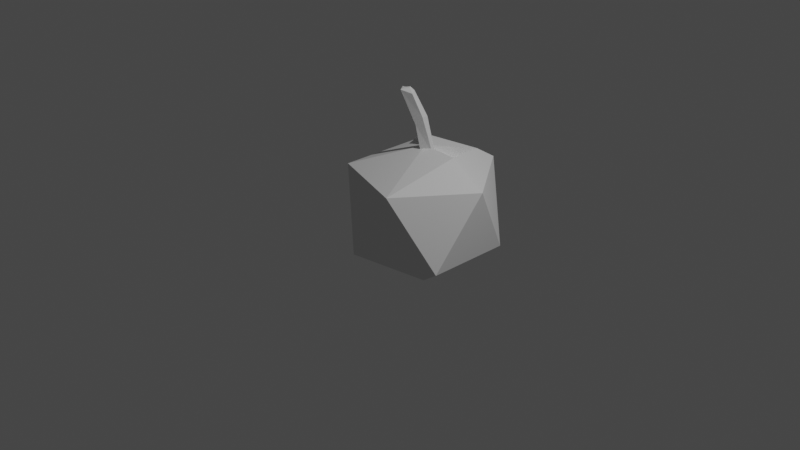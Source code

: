 # Source: food.blend  (saved by Blender 2.80.75; exported with 4.5.12 LTS)
import bpy
from mathutils import Matrix  # noqa: F401  (used for matrix-valued properties, if any)

bpy.ops.wm.read_factory_settings(use_empty=True)
scene = bpy.context.scene
scene.name = 'Scene'

# ---- collections
col_collection = bpy.data.collections.new('Collection'); scene.collection.children.link(col_collection)

# ---- world
world_world = bpy.data.worlds.new('World'); scene.world = world_world
world_world.use_nodes = True; world_world.node_tree.nodes.clear()
_N = world_world.node_tree.nodes; _L = world_world.node_tree.links
n0 = _N.new('ShaderNodeOutputWorld'); n0.name = 'World Output'; n0.location = (300, 300)
n1 = _N.new('ShaderNodeBackground'); n1.name = 'Background'; n1.location = (10, 300)
n1.inputs[0].default_value = (0.05088, 0.05088, 0.05088, 1.0)
_L.new(n1.outputs[0], n0.inputs[0])
n0.is_active_output = True
world_world.color = (0.05088, 0.05088, 0.05088)
world_world.use_sun_shadow = False
world_world.sun_shadow_jitter_overblur = 0.0

# ---- cameras
cam_camera = bpy.data.cameras.new('Camera')
cam_camera.clip_end = 100.0
cam_camera.ortho_scale = 7.314

# ---- lights
light_light = bpy.data.lights.new('Light', 'POINT')
light_light.transmission_factor = 0.0
light_light.energy = 1000.0
light_light.shadow_soft_size = 0.1
light_light.shadow_maximum_resolution = 0.006
light_light.use_absolute_resolution = True

# ---- meshes
me_cube_001 = bpy.data.meshes.new('Cube.001')
me_cube_001.from_pydata([(-0.7921, -0.9947, -0.1006), (-0.8095, -0.904, -0.1072), (-0.8936, -0.9302, -0.2115), (-0.8754, -1.021, -0.2025), (-0.9672, -1.108, 0.2404), (-1.006, -1.093, 0.2364), (-0.9065, -1.073, 0.2516), (-0.8952, -1.022, 0.1991), (-0.9526, -1.132, 0.2379), (-0.9572, -1.172, 0.2262), (-0.8919, -1.097, 0.249), (-0.8468, -1.101, 0.1889), (-0.8385, -0.8962, -0.5816), (-0.884, -0.8905, -0.5535), (-0.7676, -0.8225, -0.532), (-0.7747, -0.8589, -0.5699), (-0.8355, -0.9698, -0.5619), (-0.822, -0.9231, -0.5845), (-0.719, -0.9019, -0.5404), (-0.7582, -0.8859, -0.5727)], [], [(10, 6, 4, 8), (13, 2, 1, 14), (1, 7, 11, 0), (3, 9, 5, 2), (0, 11, 9, 3), (4, 6, 7, 5), (6, 10, 11, 7), (10, 8, 9, 11), (8, 4, 5, 9), (2, 5, 7, 1), (15, 12, 13, 14), (19, 15, 14, 18), (17, 19, 18, 16), (12, 17, 16, 13), (15, 19, 17, 12), (18, 0, 3, 16), (16, 3, 2, 13), (14, 1, 0, 18)])
_uv = me_cube_001.uv_layers.new(name='UVMap')
_uv.uv.foreach_set('vector', [0.7125, 0.5598, 0.7875, 0.5598, 0.7875, 0.6902, 0.7125, 0.6902, 0.3839, 0.0, 0.4997, 0.0, 0.4997, 0.25, 0.3839, 0.25, 0.4997, 0.25, 0.6155, 0.25, 0.6155, 0.5, 0.4997, 0.5, 0.4997, 0.75, 0.6155, 0.75, 0.6155, 1.0, 0.4997, 1.0, 0.4997, 0.5, 0.6155, 0.5, 0.6155, 0.75, 0.4997, 0.75, 0.7875, 0.6902, 0.7875, 0.5598, 0.875, 0.5, 0.875, 0.749, 0.7875, 0.5598, 0.7125, 0.5598, 0.625, 0.5, 0.875, 0.5, 0.7125, 0.5598, 0.7125, 0.6902, 0.6155, 0.75, 0.6155, 0.5, 0.7125, 0.6902, 0.7875, 0.6902, 0.875, 0.75, 0.625, 0.75, 0.4997, 0.0, 0.6155, 0.0, 0.6155, 0.25, 0.4997, 0.25, 0.2075, 0.5565, 0.2075, 0.6935, 0.125, 0.75, 0.125, 0.5009, 0.2925, 0.5565, 0.2075, 0.5565, 0.125, 0.5, 0.375, 0.5, 0.2925, 0.6935, 0.2925, 0.5565, 0.3839, 0.5, 0.3839, 0.75, 0.2075, 0.6935, 0.2925, 0.6935, 0.375, 0.75, 0.125, 0.75, 0.2075, 0.5565, 0.2925, 0.5565, 0.2925, 0.6935, 0.2075, 0.6935, 0.3839, 0.5, 0.4997, 0.5, 0.4997, 0.75, 0.3839, 0.75, 0.3839, 0.75, 0.4997, 0.75, 0.4997, 1.0, 0.3839, 1.0, 0.3839, 0.25, 0.4997, 0.25, 0.4997, 0.5, 0.3839, 0.5])
me_cube_001.use_remesh_preserve_volume = False
me_cube_001.use_remesh_preserve_attributes = False
me_cube_001.use_mirror_vertex_groups = False
me_cube_001.update()
me_icosphere_001 = bpy.data.meshes.new('Icosphere.001')
me_icosphere_001.from_pydata([(0.0, 0.0, -1.0), (0.7236, -0.5257, -0.4472), (-0.2764, -0.8506, -0.4472), (-0.8944, 0.0, -0.4472), (-0.2764, 0.8506, -0.4472), (0.7236, 0.5257, -0.4472), (0.2764, -0.8506, 0.4472), (-0.7236, -0.5257, 0.4472), (-0.7236, 0.5257, 0.4472), (0.2764, 0.8506, 0.4472), (0.8944, 0.0, 0.4472), (0.0, -3.454e-08, 0.7429), (0.1382, 0.4253, 0.4666), (0.4472, 0.0, 0.7236), (-0.3618, 0.2629, 0.7236), (0.2073, 0.638, 0.5854)], [], [(0, 1, 2), (1, 0, 5), (0, 2, 3), (0, 3, 4), (0, 4, 5), (1, 5, 10), (2, 1, 6), (3, 2, 7), (4, 3, 8), (5, 4, 9), (1, 10, 6), (2, 6, 7), (3, 7, 8), (4, 8, 9), (5, 9, 10), (6, 10, 13, 11), (7, 6, 11), (8, 7, 11, 14), (15, 14, 11, 12), (13, 15, 12, 11), (10, 9, 15, 13), (9, 8, 14, 15)])
_uv = me_icosphere_001.uv_layers.new(name='UVMap')
_uv.uv.foreach_set('vector', [0.8182, 0.0, 0.7273, 0.1575, 0.9091, 0.1575, 0.7273, 0.1575, 0.6364, 0.0, 0.5455, 0.1575, 0.09091, 0.0, 0.0, 0.1575, 0.1818, 0.1575, 0.2727, 0.0, 0.1818, 0.1575, 0.3636, 0.1575, 0.4545, 0.0, 0.3636, 0.1575, 0.5455, 0.1575, 0.7273, 0.1575, 0.5455, 0.1575, 0.6364, 0.3149, 0.9091, 0.1575, 0.7273, 0.1575, 0.8182, 0.3149, 0.1818, 0.1575, 0.0, 0.1575, 0.09091, 0.3149, 0.3636, 0.1575, 0.1818, 0.1575, 0.2727, 0.3149, 0.5455, 0.1575, 0.3636, 0.1575, 0.4545, 0.3149, 0.7273, 0.1575, 0.6364, 0.3149, 0.8182, 0.3149, 0.9091, 0.1575, 0.8182, 0.3149, 1.0, 0.3149, 0.1818, 0.1575, 0.09091, 0.3149, 0.2727, 0.3149, 0.3636, 0.1575, 0.2727, 0.3149, 0.4545, 0.3149, 0.5455, 0.1575, 0.4545, 0.3149, 0.6364, 0.3149, 0.8182, 0.3149, 0.6364, 0.3149, 0.6818, 0.3937, 0.7273, 0.4724, 1.0, 0.3149, 0.8182, 0.3149, 0.9091, 0.4724, 0.2727, 0.3149, 0.09091, 0.3149, 0.1818, 0.4724, 0.2273, 0.3937, 0.4318, 0.3543, 0.3182, 0.3937, 0.3636, 0.4724, 0.4091, 0.3937, 0.5909, 0.3937, 0.4773, 0.3543, 0.5, 0.3937, 0.5455, 0.4724, 0.6364, 0.3149, 0.4545, 0.3149, 0.4773, 0.3543, 0.5909, 0.3937, 0.4545, 0.3149, 0.2727, 0.3149, 0.3182, 0.3937, 0.4318, 0.3543])
me_icosphere_001.use_remesh_preserve_volume = False
me_icosphere_001.use_remesh_preserve_attributes = False
me_icosphere_001.use_mirror_vertex_groups = False
me_icosphere_001.update()

# ---- objects
ob_light = bpy.data.objects.new('Light', light_light)
ob_camera = bpy.data.objects.new('Camera', cam_camera)
ob_cube = bpy.data.objects.new('Cube', me_cube_001)
ob_icosphere_001 = bpy.data.objects.new('Icosphere.001', me_icosphere_001)

# ---- transforms, parenting, visibility, modifiers, constraints
ob_light.location = (4.076, 1.005, 5.904)
ob_light.rotation_euler = (0.6503, 0.05522, 1.866)
ob_light.lock_rotations_4d = False
ob_light.empty_display_type = 'ARROWS'
ob_light.color = (0.0, 0.0, 0.0, 0.0)
ob_light.lineart.crease_threshold = 0.0
ob_camera.location = (7.359, -6.926, 4.958)
ob_camera.rotation_euler = (1.109, 0.0, 0.8149)
ob_camera.lock_rotations_4d = False
ob_camera.empty_display_type = 'ARROWS'
ob_camera.color = (0.0, 0.0, 0.0, 0.0)
ob_camera.display_type = 'WIRE'
ob_camera.lineart.crease_threshold = 0.0
ob_cube.location = (-0.0379, 2.13, 0.6622)
ob_cube.lineart.crease_threshold = 0.0
ob_icosphere_001.location = (-0.8779, 1.225, -0.5448)
ob_icosphere_001.lineart.crease_threshold = 0.0

# ---- collection membership
col_collection.objects.link(ob_light)
col_collection.objects.link(ob_camera)
col_collection.objects.link(ob_cube)
col_collection.objects.link(ob_icosphere_001)

# ---- scene / render settings (as saved in the file)
scene.camera = ob_camera
scene.frame_start = 1; scene.frame_end = 250; scene.frame_set(1)
scene.render.engine = 'BLENDER_EEVEE_NEXT'
scene.cycles.use_denoising = False
scene.cycles.samples = 128
scene.cycles.sampling_pattern = 'TABULATED_SOBOL'
scene.cycles.use_adaptive_sampling = False
scene.cycles.use_light_tree = False
scene.view_settings.view_transform = 'Filmic'
bpy.context.view_layer.update()
